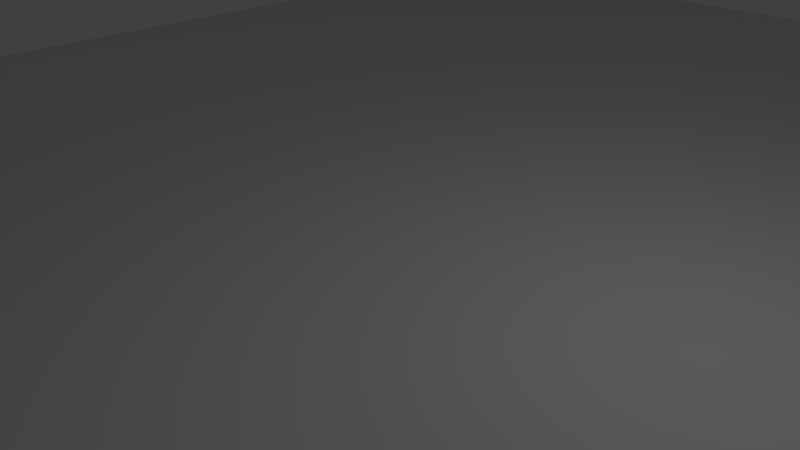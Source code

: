# Source: ground.blend  (saved by Blender 2.76.2; exported with 4.5.12 LTS)
import bpy
from mathutils import Matrix  # noqa: F401  (used for matrix-valued properties, if any)

bpy.ops.wm.read_factory_settings(use_empty=True)
scene = bpy.context.scene
scene.name = 'Scene'

# ---- collections
col_collection_1 = bpy.data.collections.new('Collection 1'); scene.collection.children.link(col_collection_1)

# ---- materials (node trees are filled in below, after node groups)
mat_ground = bpy.data.materials.new('ground')
mat_ground.alpha_threshold = 0.0
mat_ground.use_transparent_shadow = False
mat_ground.roughness = 0.5

# ---- material node trees

# ---- world
world_world = bpy.data.worlds.new('World'); scene.world = world_world
world_world.color = (0.05088, 0.05088, 0.05088)
world_world.use_sun_shadow = False
world_world.sun_shadow_jitter_overblur = 0.0
world_world.cycles.sampling_method = 'MANUAL'
world_world.cycles.sample_map_resolution = 256

# ---- cameras
cam_camera = bpy.data.cameras.new('Camera')
cam_camera.clip_end = 100.0
cam_camera.lens = 35.0
cam_camera.sensor_width = 32.0
cam_camera.sensor_height = 18.0
cam_camera.ortho_scale = 7.314
cam_camera.dof.focus_distance = 0.0
cam_camera.dof.aperture_fstop = 128.0

# ---- lights
light_lamp = bpy.data.lights.new('Lamp', 'POINT')
light_lamp.transmission_factor = 0.0
light_lamp.cutoff_distance = 30.0
light_lamp.energy = 100.0
light_lamp.shadow_buffer_clip_start = 1.001
light_lamp.shadow_soft_size = 0.1
light_lamp.shadow_maximum_resolution = 0.006
light_lamp.use_absolute_resolution = True
light_lamp.cycles.use_multiple_importance_sampling = False

# ---- meshes
me_plane = bpy.data.meshes.new('Plane')
me_plane.from_pydata([(-13.0, -16.0, 0.0), (13.0, -16.0, 0.0), (-13.0, 16.0, 0.0), (13.0, 16.0, 0.0)], [], [(0, 1, 3, 2)])
_uv = me_plane.uv_layers.new(name='UVMap')
_uv.uv.foreach_set('vector', [-5.96e-08, 1.0, 0.0, -5.96e-08, 1.0, 0.0, 1.0, 1.0])
me_plane.materials.append(mat_ground)
me_plane.use_remesh_preserve_volume = False
me_plane.use_remesh_preserve_attributes = False
me_plane.use_mirror_vertex_groups = False
me_plane.update()

# ---- objects
ob_plane = bpy.data.objects.new('Plane', me_plane)
ob_lamp = bpy.data.objects.new('Lamp', light_lamp)
ob_camera = bpy.data.objects.new('Camera', cam_camera)

# ---- transforms, parenting, visibility, modifiers, constraints
ob_plane.location = (0.0, 0.0, 0.0)
ob_plane.lineart.crease_threshold = 0.0
ob_lamp.location = (4.076, 1.005, 5.904)
ob_lamp.rotation_euler = (0.6503, 0.05522, 1.866)
ob_lamp.lock_rotations_4d = False
ob_lamp.empty_display_type = 'ARROWS'
ob_lamp.color = (0.0, 0.0, 0.0, 0.0)
ob_lamp.lineart.crease_threshold = 0.0
ob_camera.location = (7.481, -6.508, 5.344)
ob_camera.rotation_euler = (1.109, 0.01082, 0.8149)
ob_camera.lock_rotations_4d = False
ob_camera.empty_display_type = 'ARROWS'
ob_camera.color = (0.0, 0.0, 0.0, 0.0)
ob_camera.display_type = 'WIRE'
ob_camera.lineart.crease_threshold = 0.0

# ---- collection membership
col_collection_1.objects.link(ob_plane)
col_collection_1.objects.link(ob_lamp)
col_collection_1.objects.link(ob_camera)

# ---- scene / render settings (as saved in the file)
scene.camera = ob_camera
scene.frame_start = 1; scene.frame_end = 250; scene.frame_set(1)
scene.render.engine = 'BLENDER_EEVEE_NEXT'
scene.render.resolution_percentage = 50
scene.render.dither_intensity = 0.0
scene.cycles.use_denoising = False
scene.cycles.samples = 10
scene.cycles.sampling_pattern = 'TABULATED_SOBOL'
scene.cycles.light_sampling_threshold = 0.0
scene.cycles.use_adaptive_sampling = False
scene.cycles.use_light_tree = False
scene.cycles.blur_glossy = 0.0
scene.cycles.pixel_filter_type = 'GAUSSIAN'
scene.cycles.sample_clamp_indirect = 0.0
scene.view_settings.view_transform = 'Standard'
bpy.context.view_layer.update()
